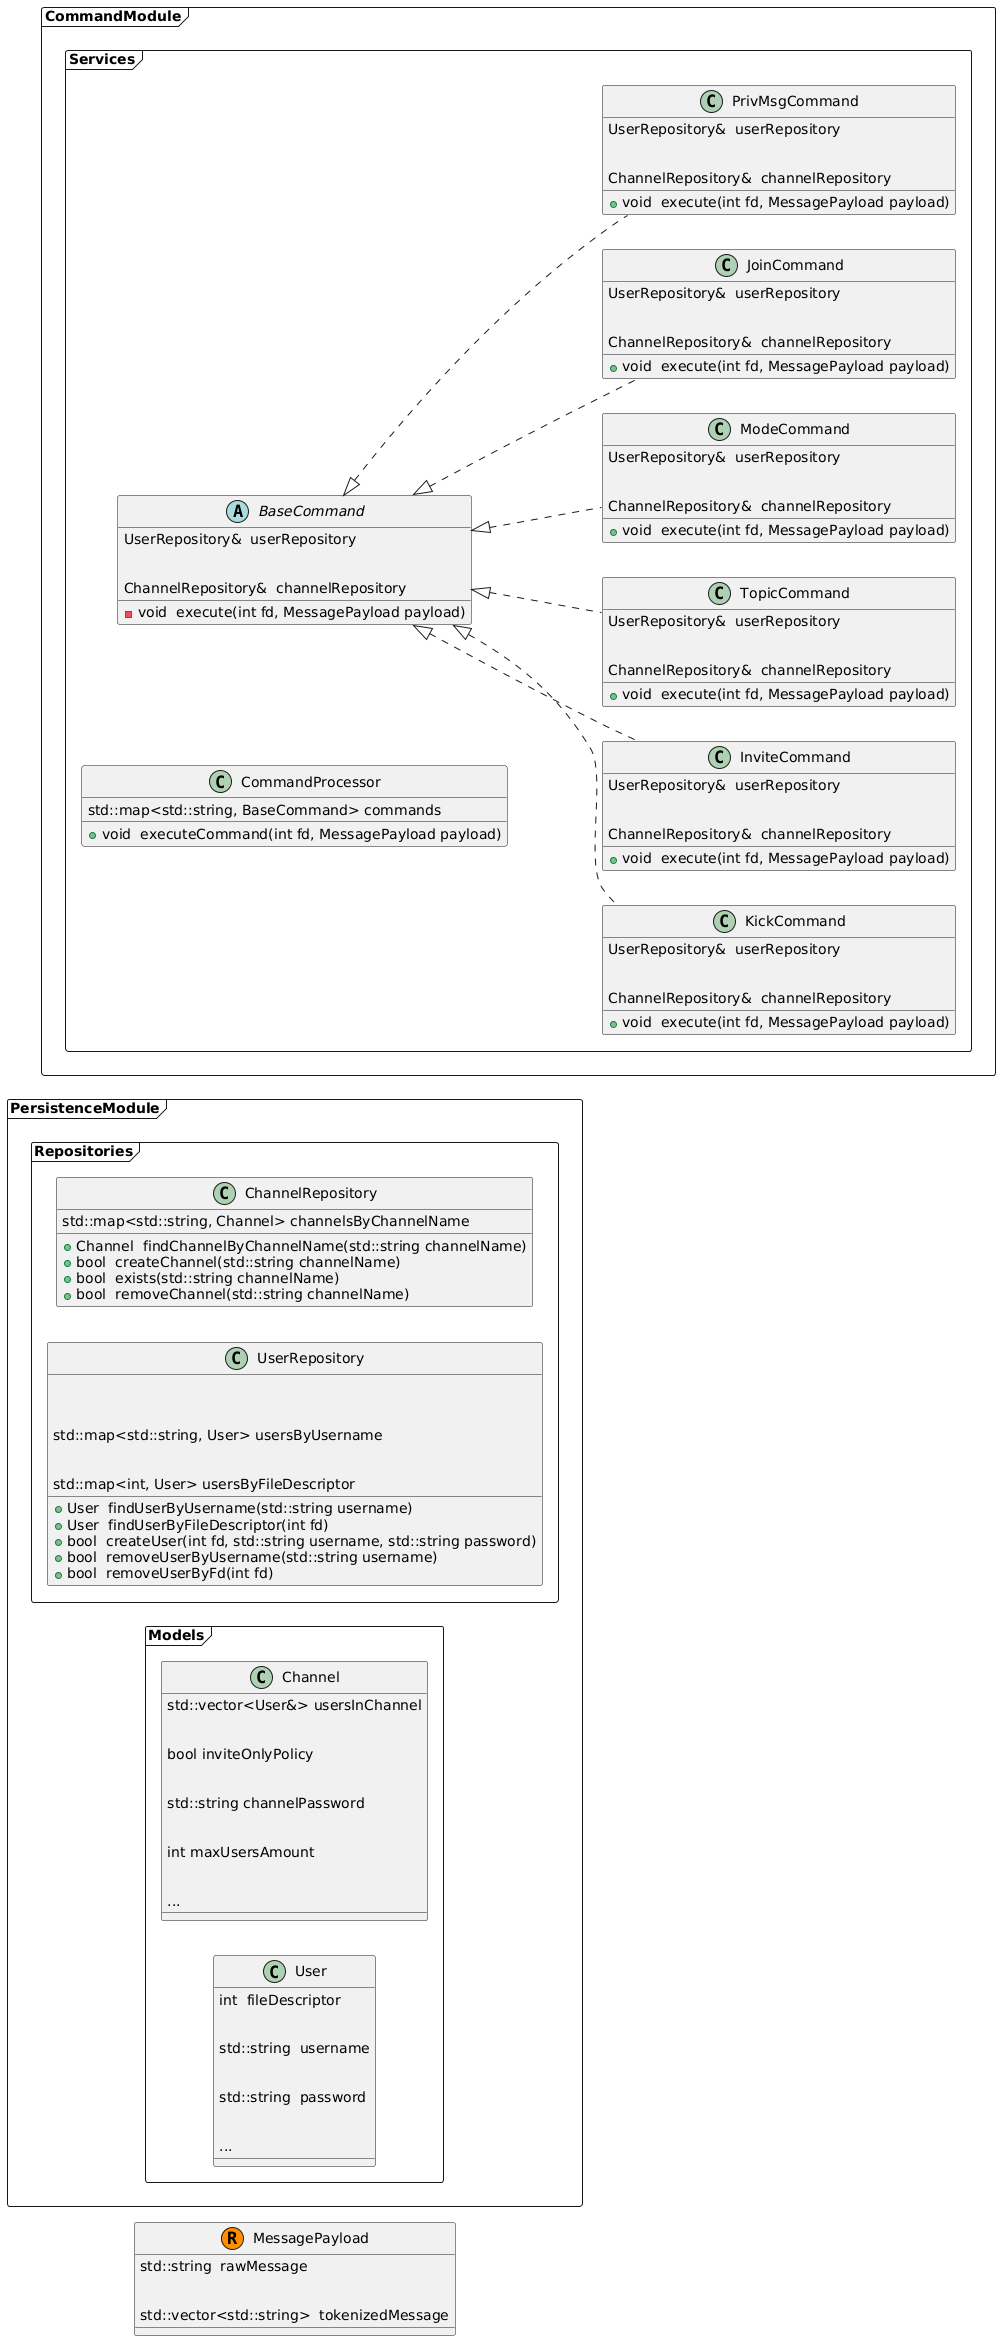

The diagram above was rendered by PlantUML. Its source (embedded in the PNG):
@startuml
left to right direction


skinparam diagramMargin 50


skinparam packageMargin 20





record "MessagePayload" {


    std::string  rawMessage


    std::vector<std::string>  tokenizedMessage


}





frame PersistenceModule {





    frame Models {


    


        class User {


            int  fileDescriptor


            std::string  username


            std::string  password


            ...


        }


    


        class Channel {


            std::vector<User&> usersInChannel


            bool inviteOnlyPolicy


            std::string channelPassword


            int maxUsersAmount


            ...


        }


    


    }


    


    frame Repositories {


        


        class UserRepository {


    


            std::map<std::string, User> usersByUsername


            std::map<int, User> usersByFileDescriptor


    


            +User  findUserByUsername(std::string username)


            +User  findUserByFileDescriptor(int fd)


            +bool  createUser(int fd, std::string username, std::string password)


            +bool  removeUserByUsername(std::string username)


            +bool  removeUserByFd(int fd)


        }


        


        class ChannelRepository {


            std::map<std::string, Channel> channelsByChannelName


            


            +Channel  findChannelByChannelName(std::string channelName)


            +bool  createChannel(std::string channelName)


            +bool  exists(std::string channelName)


            +bool  removeChannel(std::string channelName)


        


        }


            


    }





}





frame CommandModule {





    frame Services {


    


        class CommandProcessor {


            std::map<std::string, BaseCommand> commands


            


            +void  executeCommand(int fd, MessagePayload payload)


    


        }


    


        abstract class  BaseCommand {


            UserRepository&  userRepository


            ChannelRepository&  channelRepository


        


            -void  execute(int fd, MessagePayload payload)


        }





        class KickCommand {


            UserRepository&  userRepository


            ChannelRepository&  channelRepository


        


            +void  execute(int fd, MessagePayload payload)


        }





        class InviteCommand {


            UserRepository&  userRepository


            ChannelRepository&  channelRepository


        


            +void  execute(int fd, MessagePayload payload)


        }





        class TopicCommand {


            UserRepository&  userRepository


            ChannelRepository&  channelRepository


        


            +void  execute(int fd, MessagePayload payload)


        }





        class ModeCommand {


            UserRepository&  userRepository


            ChannelRepository&  channelRepository


    


            +void  execute(int fd, MessagePayload payload)


        }


        


        class JoinCommand {


            UserRepository&  userRepository


            ChannelRepository&  channelRepository


    


            +void  execute(int fd, MessagePayload payload)


        }


        


        class PrivMsgCommand {


            UserRepository&  userRepository


            ChannelRepository&  channelRepository


    


            +void  execute(int fd, MessagePayload payload)


        }





        BaseCommand <|.. KickCommand


        BaseCommand <|.. InviteCommand


        BaseCommand <|.. TopicCommand


        BaseCommand <|.. ModeCommand


        BaseCommand <|.. JoinCommand


        BaseCommand <|.. PrivMsgCommand


    


    }





}





}
@enduml